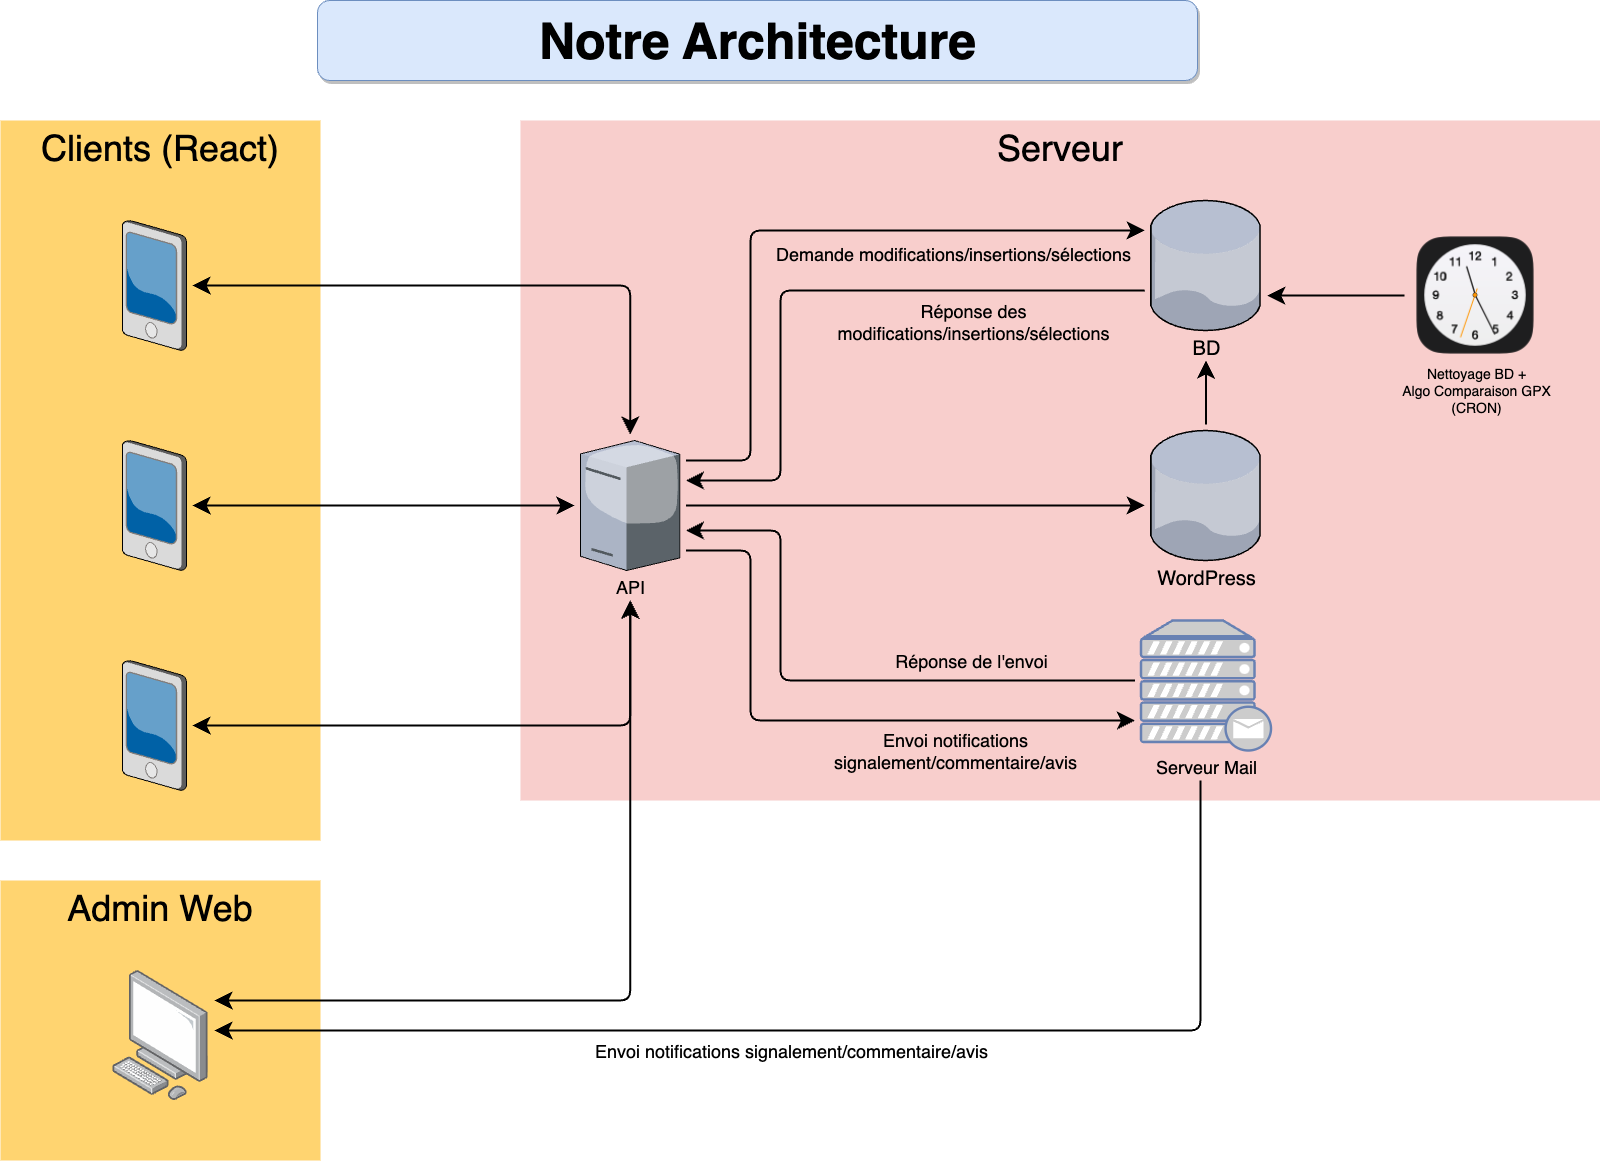

The diagram above was exported from draw.io. Its source (the exported page's mxGraphModel, read from the mxfile embedded in the PNG):
<mxGraphModel dx="1466" dy="1103" grid="1" gridSize="10" guides="1" tooltips="1" connect="1" arrows="1" fold="1" page="1" pageScale="1.5" pageWidth="1169" pageHeight="826" background="none" math="0" shadow="0">
  <root>
    <mxCell id="0" style=";html=1;" />
    <mxCell id="1" style=";html=1;" parent="0" />
    <mxCell id="6a7d8f32e03d9370-61" value="&lt;font style=&quot;font-size: 36px;&quot;&gt;Serveur&lt;br&gt;&lt;/font&gt;" style="whiteSpace=wrap;html=1;fillColor=#f8cecc;fontSize=14;strokeColor=none;verticalAlign=top;movable=1;resizable=1;rotatable=1;deletable=1;editable=1;locked=0;connectable=1;rounded=0;glass=0;shadow=0;" parent="1" vertex="1">
      <mxGeometry x="640" y="160" width="1080" height="680" as="geometry" />
    </mxCell>
    <mxCell id="6a7d8f32e03d9370-57" value="&lt;font style=&quot;font-size: 36px;&quot;&gt;Clients (React)&lt;br&gt;&lt;/font&gt;" style="whiteSpace=wrap;html=1;fillColor=#FFD470;gradientColor=none;fontSize=14;strokeColor=none;verticalAlign=top;" parent="1" vertex="1">
      <mxGeometry x="120" y="160" width="320" height="720" as="geometry" />
    </mxCell>
    <mxCell id="6a7d8f32e03d9370-62" value="&lt;font style=&quot;font-size: 50px;&quot;&gt;Notre Architecture&lt;/font&gt;" style="text;strokeColor=#6c8ebf;fillColor=#dae8fc;html=1;fontSize=50;fontStyle=1;verticalAlign=middle;align=center;rounded=1;glass=0;shadow=1;" parent="1" vertex="1">
      <mxGeometry x="437" y="40" width="880" height="80" as="geometry" />
    </mxCell>
    <mxCell id="K4G8PLhsPR8UPZYy0etM-6" style="edgeStyle=orthogonalEdgeStyle;rounded=1;orthogonalLoop=1;jettySize=auto;html=1;startArrow=classic;startFill=1;endSize=12;startSize=12;targetPerimeterSpacing=6;sourcePerimeterSpacing=6;strokeWidth=2;" parent="1" source="K4G8PLhsPR8UPZYy0etM-2" target="K4G8PLhsPR8UPZYy0etM-3" edge="1">
      <mxGeometry relative="1" as="geometry" />
    </mxCell>
    <mxCell id="K4G8PLhsPR8UPZYy0etM-2" value="" style="verticalLabelPosition=bottom;sketch=0;aspect=fixed;html=1;verticalAlign=top;strokeColor=none;align=center;outlineConnect=0;shape=mxgraph.citrix.pda;" parent="1" vertex="1">
      <mxGeometry x="242.02999999999997" y="260" width="63.94" height="130" as="geometry" />
    </mxCell>
    <mxCell id="K4G8PLhsPR8UPZYy0etM-10" style="edgeStyle=orthogonalEdgeStyle;rounded=1;orthogonalLoop=1;jettySize=auto;html=1;startArrow=classic;startFill=1;endSize=12;startSize=12;targetPerimeterSpacing=6;sourcePerimeterSpacing=6;strokeWidth=2;" parent="1" source="K4G8PLhsPR8UPZYy0etM-3" target="K4G8PLhsPR8UPZYy0etM-4" edge="1">
      <mxGeometry relative="1" as="geometry" />
    </mxCell>
    <mxCell id="K4G8PLhsPR8UPZYy0etM-13" style="edgeStyle=orthogonalEdgeStyle;orthogonalLoop=1;jettySize=auto;html=1;jumpSize=17;rounded=1;startArrow=none;startFill=0;endSize=12;startSize=12;targetPerimeterSpacing=6;sourcePerimeterSpacing=6;strokeWidth=2;" parent="1" source="K4G8PLhsPR8UPZYy0etM-3" target="K4G8PLhsPR8UPZYy0etM-12" edge="1">
      <mxGeometry relative="1" as="geometry">
        <Array as="points">
          <mxPoint x="870" y="500" />
          <mxPoint x="870" y="270" />
        </Array>
      </mxGeometry>
    </mxCell>
    <mxCell id="PkW5mTmmN14AatLRmoTg-1" style="edgeStyle=orthogonalEdgeStyle;rounded=1;orthogonalLoop=1;jettySize=auto;html=1;startArrow=classic;startFill=1;endSize=12;startSize=12;targetPerimeterSpacing=6;sourcePerimeterSpacing=6;strokeWidth=2;endArrow=none;endFill=0;" parent="1" source="K4G8PLhsPR8UPZYy0etM-3" target="K4G8PLhsPR8UPZYy0etM-16" edge="1">
      <mxGeometry relative="1" as="geometry">
        <Array as="points">
          <mxPoint x="900" y="570" />
          <mxPoint x="900" y="720" />
        </Array>
      </mxGeometry>
    </mxCell>
    <mxCell id="jS308WdC-nN2JyeeT1qT-2" style="edgeStyle=orthogonalEdgeStyle;rounded=1;orthogonalLoop=1;jettySize=auto;html=1;startArrow=none;startFill=0;endSize=12;startSize=12;targetPerimeterSpacing=6;sourcePerimeterSpacing=6;strokeWidth=2;" parent="1" source="K4G8PLhsPR8UPZYy0etM-3" target="K4G8PLhsPR8UPZYy0etM-16" edge="1">
      <mxGeometry relative="1" as="geometry">
        <Array as="points">
          <mxPoint x="870" y="590" />
          <mxPoint x="870" y="760" />
        </Array>
      </mxGeometry>
    </mxCell>
    <mxCell id="jS308WdC-nN2JyeeT1qT-3" value="&lt;font style=&quot;font-size: 18px;&quot;&gt;Envoi notifications&lt;br&gt;signalement/commentaire/avis&lt;/font&gt;" style="edgeLabel;html=1;align=center;verticalAlign=middle;resizable=0;points=[];labelBackgroundColor=none;" parent="jS308WdC-nN2JyeeT1qT-2" vertex="1" connectable="0">
      <mxGeometry x="0.0215" y="-3" relative="1" as="geometry">
        <mxPoint x="123" y="27" as="offset" />
      </mxGeometry>
    </mxCell>
    <mxCell id="jS308WdC-nN2JyeeT1qT-16" style="edgeStyle=orthogonalEdgeStyle;rounded=1;orthogonalLoop=1;jettySize=auto;html=1;startArrow=none;startFill=0;endSize=12;startSize=12;targetPerimeterSpacing=6;sourcePerimeterSpacing=6;strokeWidth=2;" parent="1" source="K4G8PLhsPR8UPZYy0etM-3" target="jS308WdC-nN2JyeeT1qT-15" edge="1">
      <mxGeometry relative="1" as="geometry">
        <Array as="points">
          <mxPoint x="1140" y="545" />
          <mxPoint x="1140" y="545" />
        </Array>
      </mxGeometry>
    </mxCell>
    <mxCell id="K4G8PLhsPR8UPZYy0etM-3" value="&lt;font style=&quot;font-size: 18px;&quot;&gt;API&lt;br&gt;&lt;br&gt;&lt;br&gt;&lt;/font&gt;" style="verticalLabelPosition=bottom;sketch=0;aspect=fixed;html=1;verticalAlign=top;align=center;outlineConnect=0;shape=mxgraph.citrix.tower_server;" parent="1" vertex="1">
      <mxGeometry x="700.0000000000001" y="480" width="99.41" height="130" as="geometry" />
    </mxCell>
    <mxCell id="K4G8PLhsPR8UPZYy0etM-4" value="" style="verticalLabelPosition=bottom;sketch=0;aspect=fixed;html=1;verticalAlign=top;strokeColor=none;align=center;outlineConnect=0;shape=mxgraph.citrix.pda;" parent="1" vertex="1">
      <mxGeometry x="242.02999999999997" y="480" width="63.94" height="130" as="geometry" />
    </mxCell>
    <mxCell id="K4G8PLhsPR8UPZYy0etM-17" style="edgeStyle=orthogonalEdgeStyle;rounded=1;orthogonalLoop=1;jettySize=auto;html=1;startArrow=classic;startFill=1;endSize=12;startSize=12;targetPerimeterSpacing=30;sourcePerimeterSpacing=6;strokeWidth=2;spacingBottom=2;" parent="1" source="K4G8PLhsPR8UPZYy0etM-5" target="K4G8PLhsPR8UPZYy0etM-3" edge="1">
      <mxGeometry relative="1" as="geometry" />
    </mxCell>
    <mxCell id="K4G8PLhsPR8UPZYy0etM-5" value="" style="verticalLabelPosition=bottom;sketch=0;aspect=fixed;html=1;verticalAlign=top;strokeColor=none;align=center;outlineConnect=0;shape=mxgraph.citrix.pda;" parent="1" vertex="1">
      <mxGeometry x="242.02999999999997" y="700" width="63.94" height="130" as="geometry" />
    </mxCell>
    <mxCell id="jS308WdC-nN2JyeeT1qT-1" style="edgeStyle=orthogonalEdgeStyle;rounded=1;orthogonalLoop=1;jettySize=auto;html=1;startArrow=none;startFill=0;endSize=12;startSize=12;targetPerimeterSpacing=6;sourcePerimeterSpacing=6;strokeWidth=2;" parent="1" source="K4G8PLhsPR8UPZYy0etM-12" target="K4G8PLhsPR8UPZYy0etM-3" edge="1">
      <mxGeometry relative="1" as="geometry">
        <Array as="points">
          <mxPoint x="900" y="330" />
          <mxPoint x="900" y="520" />
        </Array>
      </mxGeometry>
    </mxCell>
    <mxCell id="K4G8PLhsPR8UPZYy0etM-12" value="BD" style="verticalLabelPosition=bottom;sketch=0;aspect=fixed;html=1;verticalAlign=top;strokeColor=none;align=center;outlineConnect=0;shape=mxgraph.citrix.database;labelPosition=center;fontSize=20;horizontal=1;" parent="1" vertex="1">
      <mxGeometry x="1270.25" y="240" width="110.5" height="130" as="geometry" />
    </mxCell>
    <mxCell id="K4G8PLhsPR8UPZYy0etM-16" value="&lt;font color=&quot;#000000&quot; style=&quot;font-size: 18px;&quot;&gt;Serveur Mail&lt;/font&gt;" style="fontColor=#0066CC;verticalAlign=top;verticalLabelPosition=bottom;labelPosition=center;align=center;html=1;outlineConnect=0;fillColor=#CCCCCC;strokeColor=#6881B3;gradientColor=none;gradientDirection=north;strokeWidth=2;shape=mxgraph.networks.mail_server;aspect=fixed;" parent="1" vertex="1">
      <mxGeometry x="1260.5" y="660" width="130" height="130" as="geometry" />
    </mxCell>
    <mxCell id="PkW5mTmmN14AatLRmoTg-2" value="&lt;font style=&quot;font-size: 36px;&quot;&gt;Admin Web&lt;/font&gt;" style="whiteSpace=wrap;html=1;fillColor=#FFD470;gradientColor=none;fontSize=14;strokeColor=none;verticalAlign=top;" parent="1" vertex="1">
      <mxGeometry x="120" y="920" width="320" height="280" as="geometry" />
    </mxCell>
    <mxCell id="PkW5mTmmN14AatLRmoTg-5" value="" style="image;points=[];aspect=fixed;html=1;align=center;shadow=0;dashed=0;image=img/lib/allied_telesis/computer_and_terminals/Personal_Computer.svg;" parent="1" vertex="1">
      <mxGeometry x="232.04" y="1010" width="95.92" height="130" as="geometry" />
    </mxCell>
    <mxCell id="PkW5mTmmN14AatLRmoTg-10" style="edgeStyle=orthogonalEdgeStyle;rounded=1;orthogonalLoop=1;jettySize=auto;html=1;startArrow=classic;startFill=1;endSize=12;startSize=12;targetPerimeterSpacing=6;sourcePerimeterSpacing=30;strokeWidth=2;spacingBottom=2;" parent="1" source="K4G8PLhsPR8UPZYy0etM-3" target="PkW5mTmmN14AatLRmoTg-5" edge="1">
      <mxGeometry relative="1" as="geometry">
        <Array as="points">
          <mxPoint x="750" y="1040" />
        </Array>
      </mxGeometry>
    </mxCell>
    <mxCell id="jS308WdC-nN2JyeeT1qT-5" value="&lt;span style=&quot;font-size: 18px;&quot;&gt;Réponse de l'envoi&lt;br&gt;&lt;/span&gt;" style="edgeLabel;html=1;align=center;verticalAlign=middle;resizable=0;points=[];labelBackgroundColor=none;" parent="1" vertex="1" connectable="0">
      <mxGeometry x="1090.0000000000002" y="700" as="geometry" />
    </mxCell>
    <mxCell id="jS308WdC-nN2JyeeT1qT-7" value="&lt;span style=&quot;font-size: 18px;&quot;&gt;Réponse des&lt;br&gt;modifications/insertions/sélections&lt;br&gt;&lt;/span&gt;" style="edgeLabel;html=1;align=center;verticalAlign=middle;resizable=0;points=[];labelBackgroundColor=none;" parent="1" vertex="1" connectable="0">
      <mxGeometry x="960.0000000000002" y="230" as="geometry">
        <mxPoint x="132" y="131" as="offset" />
      </mxGeometry>
    </mxCell>
    <mxCell id="jS308WdC-nN2JyeeT1qT-8" value="&lt;span style=&quot;font-size: 18px;&quot;&gt;Demande modifications/insertions/sélections&lt;br&gt;&lt;/span&gt;" style="edgeLabel;html=1;align=center;verticalAlign=middle;resizable=0;points=[];labelBackgroundColor=none;" parent="1" vertex="1" connectable="0">
      <mxGeometry x="1150.0000000000002" y="200" as="geometry">
        <mxPoint x="-78" y="93" as="offset" />
      </mxGeometry>
    </mxCell>
    <mxCell id="jS308WdC-nN2JyeeT1qT-10" value="&lt;font style=&quot;font-size: 18px;&quot;&gt;Envoi notifications signalement/commentaire/avis&lt;/font&gt;" style="edgeLabel;html=1;align=center;verticalAlign=middle;resizable=0;points=[];labelBackgroundColor=none;" parent="1" vertex="1" connectable="0">
      <mxGeometry x="910.0033333333336" y="1089.9966666666667" as="geometry" />
    </mxCell>
    <mxCell id="jS308WdC-nN2JyeeT1qT-13" style="edgeStyle=orthogonalEdgeStyle;rounded=1;orthogonalLoop=1;jettySize=auto;html=1;startArrow=none;startFill=0;endSize=12;startSize=12;targetPerimeterSpacing=6;sourcePerimeterSpacing=6;strokeWidth=2;" parent="1" source="jS308WdC-nN2JyeeT1qT-11" target="K4G8PLhsPR8UPZYy0etM-12" edge="1">
      <mxGeometry relative="1" as="geometry">
        <Array as="points">
          <mxPoint x="1595" y="370" />
        </Array>
      </mxGeometry>
    </mxCell>
    <mxCell id="jS308WdC-nN2JyeeT1qT-11" value="" style="shape=image;html=1;verticalAlign=top;verticalLabelPosition=bottom;labelBackgroundColor=#ffffff;imageAspect=0;aspect=fixed;image=https://cdn0.iconfinder.com/data/icons/apple-apps/100/Apple_Clock-128.png" parent="1" vertex="1">
      <mxGeometry x="1530" y="270" width="130" height="130" as="geometry" />
    </mxCell>
    <mxCell id="jS308WdC-nN2JyeeT1qT-12" value="&lt;font style=&quot;font-size: 14px;&quot;&gt;Nettoyage BD +&lt;br&gt;Algo Comparaison GPX&lt;br&gt;(CRON)&lt;/font&gt;" style="edgeLabel;html=1;align=center;verticalAlign=middle;resizable=0;points=[];labelBackgroundColor=none;" parent="1" vertex="1" connectable="0">
      <mxGeometry x="1595.0046153846154" y="430" as="geometry" />
    </mxCell>
    <mxCell id="PkW5mTmmN14AatLRmoTg-6" style="edgeStyle=orthogonalEdgeStyle;rounded=1;orthogonalLoop=1;jettySize=auto;html=1;startArrow=none;startFill=0;endSize=12;startSize=12;targetPerimeterSpacing=6;sourcePerimeterSpacing=30;strokeWidth=2;spacingBottom=2;" parent="1" source="K4G8PLhsPR8UPZYy0etM-16" target="PkW5mTmmN14AatLRmoTg-5" edge="1">
      <mxGeometry relative="1" as="geometry">
        <Array as="points">
          <mxPoint x="1320" y="1070" />
        </Array>
        <mxPoint x="1396" y="780" as="sourcePoint" />
      </mxGeometry>
    </mxCell>
    <mxCell id="jS308WdC-nN2JyeeT1qT-17" style="edgeStyle=orthogonalEdgeStyle;rounded=1;orthogonalLoop=1;jettySize=auto;html=1;startArrow=none;startFill=0;endSize=12;startSize=12;targetPerimeterSpacing=30;sourcePerimeterSpacing=6;strokeWidth=2;" parent="1" source="jS308WdC-nN2JyeeT1qT-15" target="K4G8PLhsPR8UPZYy0etM-12" edge="1">
      <mxGeometry relative="1" as="geometry" />
    </mxCell>
    <mxCell id="jS308WdC-nN2JyeeT1qT-15" value="WordPress" style="verticalLabelPosition=bottom;sketch=0;aspect=fixed;html=1;verticalAlign=top;strokeColor=none;align=center;outlineConnect=0;shape=mxgraph.citrix.database;labelPosition=center;fontSize=20;horizontal=1;" parent="1" vertex="1">
      <mxGeometry x="1270.25" y="470" width="110.5" height="130" as="geometry" />
    </mxCell>
  </root>
</mxGraphModel>